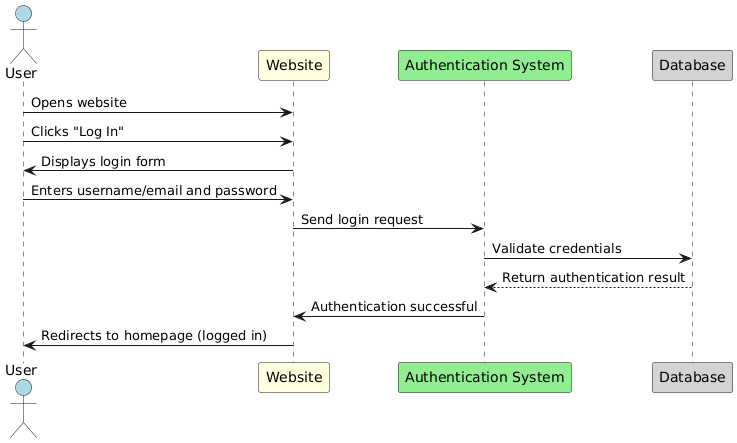

The diagram above was rendered by PlantUML. Its source (embedded in the PNG):
@startuml
actor User #lightblue
participant "Website" as Web #lightyellow
participant "Authentication System" as Auth #lightgreen
participant "Database" as DB #lightgray

User -> Web #blue: Opens website
User -> Web #blue: Clicks "Log In"
Web -> User #black: Displays login form
User -> Web #blue: Enters username/email and password
Web -> Auth #green: Send login request
Auth -> DB #red: Validate credentials
DB --> Auth #red: Return authentication result
Auth -> Web #green: Authentication successful
Web -> User #blue: Redirects to homepage (logged in)
@enduml